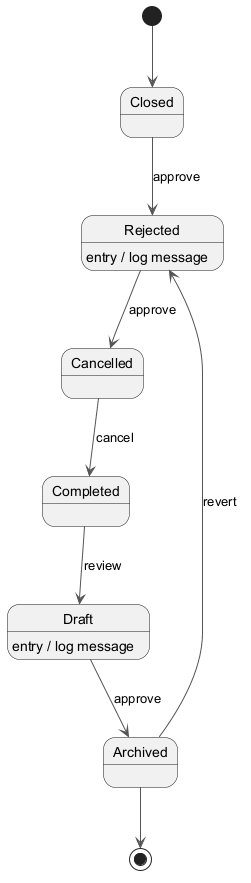

The diagram above was rendered by PlantUML. Its source (embedded in the PNG):
@startuml
skinparam backgroundColor #FFFFFF
skinparam classBackgroundColor #E8F4FA
skinparam classBorderColor #2C7DA0
skinparam ArrowColor #555555
[*] --> Closed
Closed --> Rejected : approve
Rejected --> Cancelled : approve
Rejected : entry / log message
Cancelled --> Completed : cancel
Completed --> Draft : review
Draft --> Archived : approve
Draft : entry / log message
Archived --> Rejected : revert
Archived --> [*]
@enduml